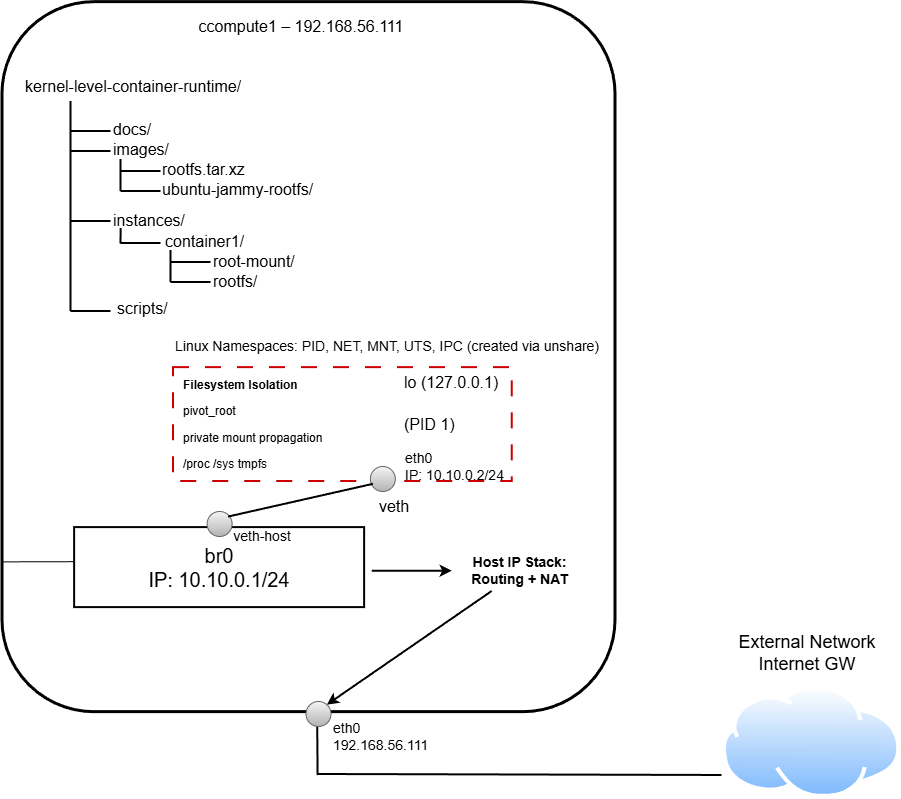

The diagram above was exported from draw.io. Its source (the exported page's mxGraphModel, read from the mxfile embedded in the PNG):
<mxGraphModel dx="1042" dy="626" grid="1" gridSize="10" guides="1" tooltips="1" connect="1" arrows="1" fold="1" page="1" pageScale="1" pageWidth="1169" pageHeight="827" math="0" shadow="0">
  <root>
    <mxCell id="0" />
    <mxCell id="1" parent="0" />
    <mxCell id="AZe6QtpkgH8iQrH4AMVK-1" parent="1" style="rounded=1;whiteSpace=wrap;html=1;rotation=90;fillColor=none;strokeWidth=3;" value="" vertex="1">
      <mxGeometry height="613.01" width="710" x="111" y="68.67999999999999" as="geometry" />
    </mxCell>
    <mxCell id="AZe6QtpkgH8iQrH4AMVK-2" parent="1" style="text;html=1;whiteSpace=wrap;strokeColor=none;fillColor=none;align=center;verticalAlign=middle;rounded=0;" value="&lt;font style=&quot;font-size: 16px;&quot;&gt;ccompute1 – 192.168.56.111&lt;br&gt;&lt;/font&gt;" vertex="1">
      <mxGeometry height="30" width="350" x="283.5" y="29.994999999999997" as="geometry" />
    </mxCell>
    <mxCell id="AZe6QtpkgH8iQrH4AMVK-5" parent="1" style="rounded=0;whiteSpace=wrap;html=1;fillColor=none;strokeWidth=2;" value="&lt;font style=&quot;font-size: 20px;&quot;&gt;br0&lt;/font&gt;&lt;div&gt;&lt;font style=&quot;font-size: 20px;&quot;&gt;IP: 10.10.0.1/24&lt;/font&gt;&lt;/div&gt;" vertex="1">
      <mxGeometry height="80" width="290" x="232.13" y="546.095" as="geometry" />
    </mxCell>
    <mxCell id="AZe6QtpkgH8iQrH4AMVK-17" parent="1" style="text;html=1;whiteSpace=wrap;strokeColor=none;fillColor=none;align=left;verticalAlign=middle;rounded=0;" value="&lt;font style=&quot;font-size: 14px;&quot;&gt;eth0&lt;/font&gt;&lt;div&gt;&lt;font style=&quot;font-size: 14px;&quot;&gt;192.168.56.111&lt;/font&gt;&lt;/div&gt;" vertex="1">
      <mxGeometry height="30" width="101.69" x="488.5" y="739.99" as="geometry" />
    </mxCell>
    <mxCell id="AZe6QtpkgH8iQrH4AMVK-21" parent="1" style="text;html=1;whiteSpace=wrap;strokeColor=none;fillColor=none;align=left;verticalAlign=middle;rounded=0;" value="&lt;div style=&quot;&quot;&gt;&lt;font style=&quot;font-size: 16px;&quot;&gt;kernel-level-container-runtime/&lt;/font&gt;&lt;/div&gt;" vertex="1">
      <mxGeometry height="30" width="220" x="181" y="89.99" as="geometry" />
    </mxCell>
    <mxCell id="AZe6QtpkgH8iQrH4AMVK-22" parent="1" style="text;html=1;whiteSpace=wrap;strokeColor=none;fillColor=none;align=left;verticalAlign=middle;rounded=0;" value="&lt;div style=&quot;&quot;&gt;&lt;font style=&quot;font-size: 16px;&quot;&gt;docs/&lt;br&gt;images/&lt;/font&gt;&lt;/div&gt;" vertex="1">
      <mxGeometry height="30" width="60" x="268.5" y="143" as="geometry" />
    </mxCell>
    <mxCell id="AZe6QtpkgH8iQrH4AMVK-23" edge="1" parent="1" style="endArrow=none;html=1;rounded=0;strokeWidth=2;" value="">
      <mxGeometry height="50" relative="1" width="50" as="geometry">
        <mxPoint x="228.5" y="329.99" as="sourcePoint" />
        <mxPoint x="228.5" y="119.99" as="targetPoint" />
      </mxGeometry>
    </mxCell>
    <mxCell id="AZe6QtpkgH8iQrH4AMVK-25" edge="1" parent="1" style="endArrow=none;html=1;rounded=0;strokeWidth=2;" value="">
      <mxGeometry height="50" relative="1" width="50" as="geometry">
        <mxPoint x="228.5" y="150" as="sourcePoint" />
        <mxPoint x="268.5" y="150" as="targetPoint" />
      </mxGeometry>
    </mxCell>
    <mxCell id="AZe6QtpkgH8iQrH4AMVK-26" edge="1" parent="1" style="endArrow=none;html=1;rounded=0;strokeWidth=2;" value="">
      <mxGeometry height="50" relative="1" width="50" as="geometry">
        <mxPoint x="228.5" y="169.99" as="sourcePoint" />
        <mxPoint x="268.5" y="169.99" as="targetPoint" />
      </mxGeometry>
    </mxCell>
    <mxCell id="AZe6QtpkgH8iQrH4AMVK-27" parent="1" style="text;html=1;whiteSpace=wrap;strokeColor=none;fillColor=none;align=left;verticalAlign=middle;rounded=0;" value="&lt;div style=&quot;&quot;&gt;&lt;font style=&quot;font-size: 16px;&quot;&gt;&lt;span style=&quot;background-color: transparent; color: light-dark(rgb(0, 0, 0), rgb(255, 255, 255));&quot;&gt;rootfs.tar.xz&lt;/span&gt;&lt;/font&gt;&lt;/div&gt;&lt;div style=&quot;&quot;&gt;&lt;font style=&quot;font-size: 16px;&quot;&gt;ubuntu-jammy-rootfs/&lt;/font&gt;&lt;/div&gt;" vertex="1">
      <mxGeometry height="30" width="161" x="317.5" y="183" as="geometry" />
    </mxCell>
    <mxCell id="AZe6QtpkgH8iQrH4AMVK-28" edge="1" parent="1" style="endArrow=none;html=1;rounded=0;strokeWidth=2;" value="">
      <mxGeometry height="50" relative="1" width="50" as="geometry">
        <mxPoint x="278.5" y="209.99" as="sourcePoint" />
        <mxPoint x="318.5" y="209.99" as="targetPoint" />
      </mxGeometry>
    </mxCell>
    <mxCell id="AZe6QtpkgH8iQrH4AMVK-29" edge="1" parent="1" style="endArrow=none;html=1;rounded=0;strokeWidth=2;" value="">
      <mxGeometry height="50" relative="1" width="50" as="geometry">
        <mxPoint x="278.5" y="190" as="sourcePoint" />
        <mxPoint x="318.5" y="190" as="targetPoint" />
      </mxGeometry>
    </mxCell>
    <mxCell id="AZe6QtpkgH8iQrH4AMVK-30" edge="1" parent="1" style="endArrow=none;html=1;rounded=0;strokeWidth=2;" value="">
      <mxGeometry height="50" relative="1" width="50" as="geometry">
        <mxPoint x="278.5" y="209.99" as="sourcePoint" />
        <mxPoint x="278.5" y="177.99" as="targetPoint" />
      </mxGeometry>
    </mxCell>
    <mxCell id="AZe6QtpkgH8iQrH4AMVK-31" edge="1" parent="1" style="endArrow=none;html=1;rounded=0;strokeWidth=2;" value="">
      <mxGeometry height="50" relative="1" width="50" as="geometry">
        <mxPoint x="228.5" y="239.99" as="sourcePoint" />
        <mxPoint x="268.5" y="239.99" as="targetPoint" />
      </mxGeometry>
    </mxCell>
    <mxCell id="AZe6QtpkgH8iQrH4AMVK-32" parent="1" style="text;html=1;whiteSpace=wrap;strokeColor=none;fillColor=none;align=left;verticalAlign=middle;rounded=0;" value="&lt;div style=&quot;&quot;&gt;&lt;font style=&quot;font-size: 16px;&quot;&gt;instances/&lt;/font&gt;&lt;/div&gt;" vertex="1">
      <mxGeometry height="30" width="80" x="268.5" y="223.99" as="geometry" />
    </mxCell>
    <mxCell id="AZe6QtpkgH8iQrH4AMVK-33" edge="1" parent="1" style="endArrow=none;html=1;rounded=0;entryX=0.029;entryY=1.015;entryDx=0;entryDy=0;entryPerimeter=0;strokeWidth=2;" value="">
      <mxGeometry height="50" relative="1" width="50" as="geometry">
        <mxPoint x="278.5" y="262.54" as="sourcePoint" />
        <mxPoint x="278.65000000000055" y="246.985" as="targetPoint" />
      </mxGeometry>
    </mxCell>
    <mxCell id="AZe6QtpkgH8iQrH4AMVK-34" edge="1" parent="1" style="endArrow=none;html=1;rounded=0;strokeWidth=2;" value="">
      <mxGeometry height="50" relative="1" width="50" as="geometry">
        <mxPoint x="278.5" y="262" as="sourcePoint" />
        <mxPoint x="318.5" y="262" as="targetPoint" />
      </mxGeometry>
    </mxCell>
    <mxCell id="AZe6QtpkgH8iQrH4AMVK-35" parent="1" style="text;html=1;whiteSpace=wrap;strokeColor=none;fillColor=none;align=left;verticalAlign=middle;rounded=0;" value="&lt;div style=&quot;&quot;&gt;&lt;font style=&quot;font-size: 16px;&quot;&gt;container1/&lt;/font&gt;&lt;/div&gt;" vertex="1">
      <mxGeometry height="30" width="88" x="320.5" y="244.99" as="geometry" />
    </mxCell>
    <mxCell id="AZe6QtpkgH8iQrH4AMVK-36" edge="1" parent="1" style="endArrow=none;html=1;rounded=0;strokeWidth=2;" value="">
      <mxGeometry height="50" relative="1" width="50" as="geometry">
        <mxPoint x="328.5" y="300.99" as="sourcePoint" />
        <mxPoint x="328.5" y="268.99" as="targetPoint" />
      </mxGeometry>
    </mxCell>
    <mxCell id="AZe6QtpkgH8iQrH4AMVK-37" edge="1" parent="1" style="endArrow=none;html=1;rounded=0;strokeWidth=2;" value="">
      <mxGeometry height="50" relative="1" width="50" as="geometry">
        <mxPoint x="328.5" y="281" as="sourcePoint" />
        <mxPoint x="368.5" y="281" as="targetPoint" />
      </mxGeometry>
    </mxCell>
    <mxCell id="AZe6QtpkgH8iQrH4AMVK-38" edge="1" parent="1" style="endArrow=none;html=1;rounded=0;strokeWidth=2;" value="">
      <mxGeometry height="50" relative="1" width="50" as="geometry">
        <mxPoint x="328.5" y="300.99" as="sourcePoint" />
        <mxPoint x="368.5" y="300.99" as="targetPoint" />
      </mxGeometry>
    </mxCell>
    <mxCell id="AZe6QtpkgH8iQrH4AMVK-39" parent="1" style="text;html=1;whiteSpace=wrap;strokeColor=none;fillColor=none;align=left;verticalAlign=middle;rounded=0;" value="&lt;div style=&quot;&quot;&gt;&lt;span style=&quot;background-color: transparent; color: light-dark(rgb(0, 0, 0), rgb(255, 255, 255));&quot;&gt;&lt;font style=&quot;font-size: 16px;&quot;&gt;root-mount/&lt;/font&gt;&lt;/span&gt;&lt;/div&gt;&lt;div style=&quot;&quot;&gt;&lt;font style=&quot;font-size: 16px;&quot;&gt;rootfs/&lt;/font&gt;&lt;/div&gt;" vertex="1">
      <mxGeometry height="30" width="90" x="368.5" y="274.99" as="geometry" />
    </mxCell>
    <mxCell id="AZe6QtpkgH8iQrH4AMVK-40" edge="1" parent="1" style="endArrow=none;html=1;rounded=0;strokeWidth=2;" value="">
      <mxGeometry height="50" relative="1" width="50" as="geometry">
        <mxPoint x="228.5" y="329.99" as="sourcePoint" />
        <mxPoint x="268.5" y="329.99" as="targetPoint" />
      </mxGeometry>
    </mxCell>
    <mxCell id="AZe6QtpkgH8iQrH4AMVK-41" parent="1" style="text;html=1;whiteSpace=wrap;strokeColor=none;fillColor=none;align=left;verticalAlign=middle;rounded=0;" value="&lt;div style=&quot;&quot;&gt;&lt;font style=&quot;font-size: 16px;&quot;&gt;scripts/&lt;/font&gt;&lt;/div&gt;" vertex="1">
      <mxGeometry height="30" width="66" x="272.5" y="312" as="geometry" />
    </mxCell>
    <mxCell id="AZe6QtpkgH8iQrH4AMVK-42" parent="1" style="rounded=0;whiteSpace=wrap;html=1;fillColor=none;dashed=1;dashPattern=8 8;strokeColor=#CC0000;strokeWidth=2;" value="" vertex="1">
      <mxGeometry height="113.87" width="338.69" x="331" y="386.12" as="geometry" />
    </mxCell>
    <mxCell id="AZe6QtpkgH8iQrH4AMVK-43" parent="1" style="text;html=1;whiteSpace=wrap;strokeColor=none;fillColor=none;align=left;verticalAlign=middle;rounded=0;" value="&lt;font style=&quot;font-size: 16px;&quot;&gt;lo&amp;nbsp;(127.0.0.1)&lt;/font&gt;" vertex="1">
      <mxGeometry height="30" width="120" x="559.69" y="386.12" as="geometry" />
    </mxCell>
    <mxCell id="AZe6QtpkgH8iQrH4AMVK-44" parent="1" style="text;html=1;whiteSpace=wrap;strokeColor=none;fillColor=none;align=left;verticalAlign=middle;rounded=0;" value="&lt;div style=&quot;&quot;&gt;&lt;font style=&quot;font-size: 14px;&quot;&gt;Linux Namespaces: PID, NET, MNT, UTS, IPC (created via unshare)&lt;/font&gt;&lt;/div&gt;" vertex="1">
      <mxGeometry height="30" width="496" x="331" y="349.99" as="geometry" />
    </mxCell>
    <mxCell id="AZe6QtpkgH8iQrH4AMVK-46" parent="1" style="ellipse;whiteSpace=wrap;html=1;aspect=fixed;fillColor=#f5f5f5;strokeColor=#666666;gradientColor=#b3b3b3;" value="" vertex="1">
      <mxGeometry height="25" width="25" x="527.8399999999999" y="484.99" as="geometry" />
    </mxCell>
    <mxCell id="AZe6QtpkgH8iQrH4AMVK-47" parent="1" style="text;html=1;whiteSpace=wrap;strokeColor=none;fillColor=none;align=center;verticalAlign=middle;rounded=0;" value="&lt;div style=&quot;text-align: left;&quot;&gt;&lt;span style=&quot;font-size: 14px; background-color: transparent; color: light-dark(rgb(0, 0, 0), rgb(255, 255, 255));&quot;&gt;eth0&lt;/span&gt;&lt;/div&gt;&lt;div&gt;&lt;font style=&quot;font-size: 14px;&quot;&gt;IP: 10.10.0.2/24&lt;/font&gt;&lt;/div&gt;" vertex="1">
      <mxGeometry height="30" width="105" x="559.69" y="469.99" as="geometry" />
    </mxCell>
    <mxCell id="AZe6QtpkgH8iQrH4AMVK-48" parent="1" style="ellipse;whiteSpace=wrap;html=1;aspect=fixed;fillColor=#f5f5f5;strokeColor=#666666;gradientColor=#b3b3b3;" value="" vertex="1">
      <mxGeometry height="25" width="25" x="364.63" y="529.99" as="geometry" />
    </mxCell>
    <mxCell id="AZe6QtpkgH8iQrH4AMVK-49" parent="1" style="text;html=1;whiteSpace=wrap;strokeColor=none;fillColor=none;align=center;verticalAlign=middle;rounded=0;" value="&lt;font style=&quot;font-size: 14px;&quot;&gt;veth-host&lt;/font&gt;" vertex="1">
      <mxGeometry height="30" width="60" x="389.63" y="539.99" as="geometry" />
    </mxCell>
    <mxCell id="AZe6QtpkgH8iQrH4AMVK-51" parent="1" style="text;html=1;whiteSpace=wrap;strokeColor=none;fillColor=none;align=center;verticalAlign=middle;rounded=0;" value="&lt;font style=&quot;font-size: 16px;&quot;&gt;veth&lt;/font&gt;" vertex="1">
      <mxGeometry height="30" width="60" x="522.13" y="509.99" as="geometry" />
    </mxCell>
    <mxCell id="AZe6QtpkgH8iQrH4AMVK-52" edge="1" parent="1" source="AZe6QtpkgH8iQrH4AMVK-48" style="endArrow=none;html=1;rounded=0;exitX=0.857;exitY=0.223;exitDx=0;exitDy=0;entryX=0.123;entryY=0.714;entryDx=0;entryDy=0;entryPerimeter=0;exitPerimeter=0;strokeWidth=2;" target="AZe6QtpkgH8iQrH4AMVK-46" value="">
      <mxGeometry height="50" relative="1" width="50" as="geometry">
        <mxPoint x="501" y="539.99" as="sourcePoint" />
        <mxPoint x="551" y="489.99" as="targetPoint" />
      </mxGeometry>
    </mxCell>
    <mxCell id="AZe6QtpkgH8iQrH4AMVK-53" edge="1" parent="1" style="endArrow=none;html=1;rounded=0;exitX=0.889;exitY=0.995;exitDx=0;exitDy=0;entryX=-0.001;entryY=0.426;entryDx=0;entryDy=0;exitPerimeter=0;entryPerimeter=0;" target="AZe6QtpkgH8iQrH4AMVK-5" value="">
      <mxGeometry height="50" relative="1" width="50" as="geometry">
        <mxPoint x="159.6900500000001" y="580.36418" as="sourcePoint" />
        <mxPoint x="232.12999999999994" y="586.095" as="targetPoint" />
      </mxGeometry>
    </mxCell>
    <mxCell id="AZe6QtpkgH8iQrH4AMVK-58" parent="1" style="image;aspect=fixed;perimeter=ellipsePerimeter;html=1;align=center;shadow=0;dashed=0;spacingTop=3;image=img/lib/active_directory/internet_cloud.svg;" value="" vertex="1">
      <mxGeometry height="112.6" width="178.74" x="879.69" y="704.39" as="geometry" />
    </mxCell>
    <mxCell id="AZe6QtpkgH8iQrH4AMVK-59" parent="1" style="text;html=1;whiteSpace=wrap;strokeColor=none;fillColor=none;align=center;verticalAlign=middle;rounded=0;" value="&lt;div&gt;&lt;font style=&quot;font-size: 18px;&quot;&gt;External Network&lt;/font&gt;&lt;/div&gt;&lt;div&gt;&lt;font style=&quot;font-size: 18px;&quot;&gt;Internet GW&lt;/font&gt;&lt;/div&gt;" vertex="1">
      <mxGeometry height="50" width="170" x="879.69" y="646.99" as="geometry" />
    </mxCell>
    <mxCell id="AZe6QtpkgH8iQrH4AMVK-60" edge="1" parent="1" style="endArrow=none;html=1;rounded=0;entryX=0.649;entryY=0.994;entryDx=0;entryDy=0;entryPerimeter=0;strokeWidth=2;" value="">
      <mxGeometry height="50" relative="1" width="50" as="geometry">
        <mxPoint x="475.58000000000004" y="794.14" as="sourcePoint" />
        <mxPoint x="475.115" y="729.985" as="targetPoint" />
      </mxGeometry>
    </mxCell>
    <mxCell id="AZe6QtpkgH8iQrH4AMVK-61" edge="1" parent="1" style="endArrow=none;html=1;rounded=0;strokeWidth=2;" value="">
      <mxGeometry height="50" relative="1" width="50" as="geometry">
        <mxPoint x="474.85" y="792.99" as="sourcePoint" />
        <mxPoint x="879.54" y="793.99" as="targetPoint" />
      </mxGeometry>
    </mxCell>
    <mxCell id="AZe6QtpkgH8iQrH4AMVK-62" edge="1" parent="1" style="endArrow=classic;html=1;rounded=0;strokeWidth=2;" value="">
      <mxGeometry height="50" relative="1" width="50" as="geometry">
        <mxPoint x="529.6899999999999" y="589.7" as="sourcePoint" />
        <mxPoint x="609.69" y="589.7" as="targetPoint" />
      </mxGeometry>
    </mxCell>
    <mxCell id="AZe6QtpkgH8iQrH4AMVK-63" parent="1" style="text;html=1;whiteSpace=wrap;strokeColor=none;fillColor=none;align=center;verticalAlign=middle;rounded=0;" value="&lt;font style=&quot;font-size: 14px;&quot;&gt;&lt;b&gt;Host IP Stack: Routing + NAT&lt;/b&gt;&lt;/font&gt;" vertex="1">
      <mxGeometry height="30" width="135" x="609.69" y="574.1" as="geometry" />
    </mxCell>
    <mxCell id="AZe6QtpkgH8iQrH4AMVK-64" edge="1" parent="1" style="endArrow=classic;html=1;rounded=0;strokeWidth=2;entryX=1;entryY=0;entryDx=0;entryDy=0;" target="AZe6QtpkgH8iQrH4AMVK-16" value="">
      <mxGeometry height="50" relative="1" width="50" as="geometry">
        <mxPoint x="649.69" y="609.99" as="sourcePoint" />
        <mxPoint x="646.6950000000002" y="669.9950000000001" as="targetPoint" />
      </mxGeometry>
    </mxCell>
    <mxCell id="AZe6QtpkgH8iQrH4AMVK-16" parent="1" style="ellipse;whiteSpace=wrap;html=1;aspect=fixed;fillColor=#f5f5f5;strokeColor=#666666;gradientColor=#b3b3b3;" value="" vertex="1">
      <mxGeometry height="25" width="25" x="463.5" y="719.995" as="geometry" />
    </mxCell>
    <mxCell id="AZe6QtpkgH8iQrH4AMVK-66" parent="1" style="text;html=1;whiteSpace=wrap;strokeColor=none;fillColor=none;align=left;verticalAlign=middle;rounded=0;" value="&lt;p data-start=&quot;1525&quot; data-end=&quot;1549&quot;&gt;&lt;strong data-start=&quot;1525&quot; data-end=&quot;1549&quot;&gt;Filesystem Isolation&lt;/strong&gt;&lt;/p&gt;&lt;p data-start=&quot;1525&quot; data-end=&quot;1549&quot;&gt;&lt;span style=&quot;background-color: transparent; color: light-dark(rgb(0, 0, 0), rgb(255, 255, 255));&quot;&gt;pivot_root&lt;/span&gt;&lt;/p&gt;&lt;p data-start=&quot;1525&quot; data-end=&quot;1549&quot;&gt;&lt;span style=&quot;background-color: transparent; color: light-dark(rgb(0, 0, 0), rgb(255, 255, 255));&quot;&gt;private mount propagation&lt;/span&gt;&lt;/p&gt;&lt;p data-start=&quot;1525&quot; data-end=&quot;1549&quot;&gt;&lt;span style=&quot;background-color: transparent; color: light-dark(rgb(0, 0, 0), rgb(255, 255, 255));&quot;&gt;/proc /sys tmpfs&lt;/span&gt;&lt;/p&gt;" vertex="1">
      <mxGeometry height="100" width="146.69" x="338.5" y="393.05" as="geometry" />
    </mxCell>
    <mxCell id="AZe6QtpkgH8iQrH4AMVK-68" parent="1" style="text;html=1;whiteSpace=wrap;strokeColor=none;fillColor=none;align=left;verticalAlign=middle;rounded=0;" value="&lt;font style=&quot;font-size: 16px;&quot;&gt;(PID 1)&lt;/font&gt;" vertex="1">
      <mxGeometry height="30" width="120" x="559.69" y="428.05" as="geometry" />
    </mxCell>
  </root>
</mxGraphModel>